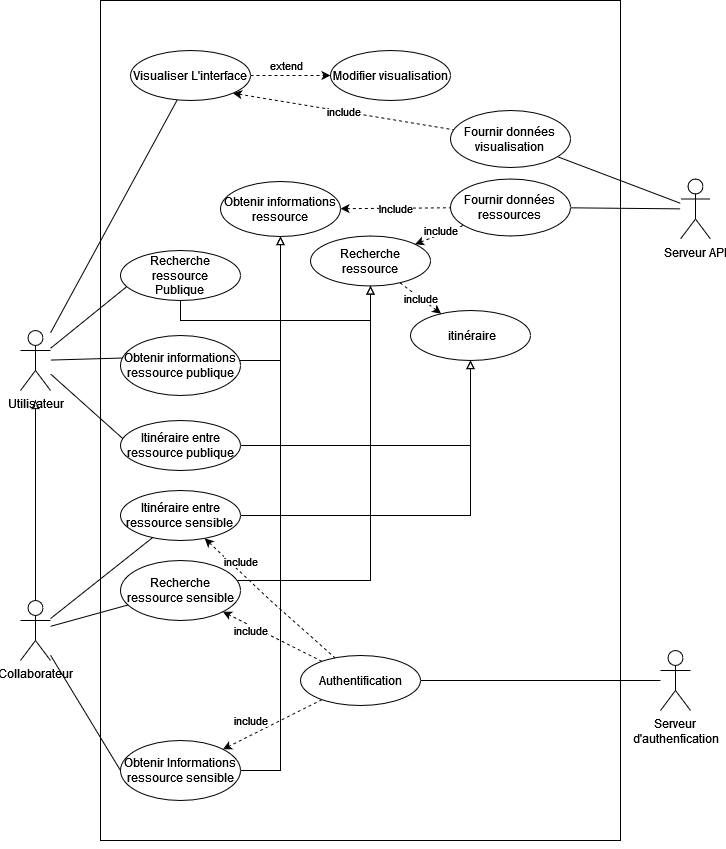

The diagram above was exported from draw.io. Its source (the exported page's mxGraphModel, read from the mxfile embedded in the PNG):
<mxGraphModel dx="970" dy="1773" grid="1" gridSize="10" guides="1" tooltips="1" connect="1" arrows="1" fold="1" page="1" pageScale="1" pageWidth="827" pageHeight="1169" math="0" shadow="0">
  <root>
    <mxCell id="0" />
    <mxCell id="1" parent="0" />
    <mxCell id="70AgNeeiUI-pLNz3HAKs-84" value="" style="rounded=0;whiteSpace=wrap;html=1;fillColor=none;strokeWidth=1;" parent="1" vertex="1">
      <mxGeometry x="140" y="-910" width="520" height="840" as="geometry" />
    </mxCell>
    <mxCell id="70AgNeeiUI-pLNz3HAKs-16" style="rounded=0;orthogonalLoop=1;jettySize=auto;html=1;endArrow=none;endFill=0;shadow=0;sketch=0;" parent="1" source="70AgNeeiUI-pLNz3HAKs-2" target="70AgNeeiUI-pLNz3HAKs-10" edge="1">
      <mxGeometry relative="1" as="geometry">
        <Array as="points" />
        <mxPoint x="90.83666666666663" y="-710" as="sourcePoint" />
      </mxGeometry>
    </mxCell>
    <mxCell id="70AgNeeiUI-pLNz3HAKs-46" style="edgeStyle=none;rounded=0;orthogonalLoop=1;jettySize=auto;html=1;strokeColor=default;endArrow=none;endFill=0;" parent="1" source="70AgNeeiUI-pLNz3HAKs-2" target="70AgNeeiUI-pLNz3HAKs-44" edge="1">
      <mxGeometry relative="1" as="geometry">
        <Array as="points">
          <mxPoint x="180" y="-635" />
        </Array>
      </mxGeometry>
    </mxCell>
    <mxCell id="70AgNeeiUI-pLNz3HAKs-66" style="edgeStyle=none;rounded=0;orthogonalLoop=1;jettySize=auto;html=1;entryX=0.025;entryY=0.375;entryDx=0;entryDy=0;entryPerimeter=0;endArrow=none;endFill=0;strokeColor=default;" parent="1" source="70AgNeeiUI-pLNz3HAKs-2" target="70AgNeeiUI-pLNz3HAKs-58" edge="1">
      <mxGeometry relative="1" as="geometry" />
    </mxCell>
    <mxCell id="r6WFCASS9kYvWTmPCzGB-18" style="rounded=0;orthogonalLoop=1;jettySize=auto;html=1;endArrow=none;endFill=0;" edge="1" parent="1" source="70AgNeeiUI-pLNz3HAKs-2">
      <mxGeometry relative="1" as="geometry">
        <mxPoint x="170" y="-465" as="targetPoint" />
      </mxGeometry>
    </mxCell>
    <mxCell id="70AgNeeiUI-pLNz3HAKs-2" value="&lt;div&gt;Utilisateur&lt;/div&gt;&lt;div&gt;&lt;br&gt;&lt;/div&gt;&lt;div&gt;&lt;br&gt;&lt;/div&gt;" style="shape=umlActor;verticalLabelPosition=bottom;verticalAlign=top;html=1;outlineConnect=0;" parent="1" vertex="1">
      <mxGeometry x="60" y="-580" width="30" height="60" as="geometry" />
    </mxCell>
    <mxCell id="ypEgNYpsrkIsUNGVZHYJ-5" style="edgeStyle=orthogonalEdgeStyle;rounded=0;orthogonalLoop=1;jettySize=auto;html=1;endArrow=block;endFill=0;" parent="1" source="70AgNeeiUI-pLNz3HAKs-8" target="ypEgNYpsrkIsUNGVZHYJ-1" edge="1">
      <mxGeometry relative="1" as="geometry">
        <Array as="points">
          <mxPoint x="410" y="-330" />
        </Array>
      </mxGeometry>
    </mxCell>
    <mxCell id="70AgNeeiUI-pLNz3HAKs-8" value="Recherche ressource sensible" style="ellipse;whiteSpace=wrap;html=1;" parent="1" vertex="1">
      <mxGeometry x="160" y="-350" width="120" height="60" as="geometry" />
    </mxCell>
    <mxCell id="70AgNeeiUI-pLNz3HAKs-28" style="edgeStyle=none;rounded=0;orthogonalLoop=1;jettySize=auto;html=1;strokeColor=default;endArrow=none;endFill=0;" parent="1" source="70AgNeeiUI-pLNz3HAKs-9" target="70AgNeeiUI-pLNz3HAKs-24" edge="1">
      <mxGeometry relative="1" as="geometry" />
    </mxCell>
    <mxCell id="70AgNeeiUI-pLNz3HAKs-9" value="&lt;div&gt;Serveur &lt;br&gt;&lt;/div&gt;&lt;div&gt;d'authenfication&lt;/div&gt;" style="shape=umlActor;verticalLabelPosition=bottom;verticalAlign=top;html=1;outlineConnect=0;" parent="1" vertex="1">
      <mxGeometry x="700" y="-260" width="30" height="60" as="geometry" />
    </mxCell>
    <mxCell id="70AgNeeiUI-pLNz3HAKs-21" value="extend" style="edgeStyle=none;rounded=0;orthogonalLoop=1;jettySize=auto;html=1;dashed=1;strokeColor=default;" parent="1" source="70AgNeeiUI-pLNz3HAKs-10" target="70AgNeeiUI-pLNz3HAKs-18" edge="1">
      <mxGeometry x="-0.1111" y="10" relative="1" as="geometry">
        <mxPoint as="offset" />
      </mxGeometry>
    </mxCell>
    <mxCell id="r6WFCASS9kYvWTmPCzGB-8" value="include" style="edgeStyle=none;rounded=0;orthogonalLoop=1;jettySize=auto;html=1;dashed=1;endArrow=none;endFill=0;startArrow=classic;startFill=1;exitX=1;exitY=1;exitDx=0;exitDy=0;" edge="1" parent="1" source="70AgNeeiUI-pLNz3HAKs-10" target="r6WFCASS9kYvWTmPCzGB-10">
      <mxGeometry relative="1" as="geometry" />
    </mxCell>
    <mxCell id="70AgNeeiUI-pLNz3HAKs-10" value="Visualiser L'interface" style="ellipse;whiteSpace=wrap;html=1;" parent="1" vertex="1">
      <mxGeometry x="170" y="-860" width="120" height="50" as="geometry" />
    </mxCell>
    <mxCell id="70AgNeeiUI-pLNz3HAKs-72" style="rounded=0;orthogonalLoop=1;jettySize=auto;html=1;endArrow=none;endFill=0;strokeColor=default;" parent="1" source="70AgNeeiUI-pLNz3HAKs-12" target="70AgNeeiUI-pLNz3HAKs-54" edge="1">
      <mxGeometry relative="1" as="geometry" />
    </mxCell>
    <mxCell id="70AgNeeiUI-pLNz3HAKs-12" value="&lt;div&gt;Serveur API&lt;br&gt;&lt;/div&gt;" style="shape=umlActor;verticalLabelPosition=bottom;verticalAlign=top;html=1;outlineConnect=0;" parent="1" vertex="1">
      <mxGeometry x="720" y="-731.5" width="30" height="60" as="geometry" />
    </mxCell>
    <mxCell id="r6WFCASS9kYvWTmPCzGB-23" value="include" style="edgeStyle=none;rounded=0;sketch=0;orthogonalLoop=1;jettySize=auto;html=1;shadow=0;dashed=1;startArrow=classic;startFill=1;endArrow=none;endFill=0;" edge="1" parent="1" source="70AgNeeiUI-pLNz3HAKs-17" target="ypEgNYpsrkIsUNGVZHYJ-1">
      <mxGeometry relative="1" as="geometry" />
    </mxCell>
    <mxCell id="70AgNeeiUI-pLNz3HAKs-17" value="&amp;nbsp;itinéraire" style="ellipse;whiteSpace=wrap;html=1;" parent="1" vertex="1">
      <mxGeometry x="450" y="-600" width="120" height="50" as="geometry" />
    </mxCell>
    <mxCell id="70AgNeeiUI-pLNz3HAKs-18" value="Modifier visualisation" style="ellipse;whiteSpace=wrap;html=1;" parent="1" vertex="1">
      <mxGeometry x="370" y="-860" width="120" height="50" as="geometry" />
    </mxCell>
    <mxCell id="70AgNeeiUI-pLNz3HAKs-25" value="&lt;div&gt;include&lt;/div&gt;" style="edgeStyle=none;rounded=0;orthogonalLoop=1;jettySize=auto;html=1;dashed=1;strokeColor=default;" parent="1" source="70AgNeeiUI-pLNz3HAKs-24" target="70AgNeeiUI-pLNz3HAKs-8" edge="1">
      <mxGeometry x="0.4028" y="4" relative="1" as="geometry">
        <mxPoint y="1" as="offset" />
      </mxGeometry>
    </mxCell>
    <mxCell id="70AgNeeiUI-pLNz3HAKs-67" value="include" style="edgeStyle=none;rounded=0;orthogonalLoop=1;jettySize=auto;html=1;dashed=1;endArrow=classic;endFill=1;strokeColor=default;" parent="1" source="70AgNeeiUI-pLNz3HAKs-24" target="70AgNeeiUI-pLNz3HAKs-56" edge="1">
      <mxGeometry x="0.3218" y="-13" relative="1" as="geometry">
        <mxPoint as="offset" />
      </mxGeometry>
    </mxCell>
    <mxCell id="70AgNeeiUI-pLNz3HAKs-24" value="Authentification" style="ellipse;whiteSpace=wrap;html=1;" parent="1" vertex="1">
      <mxGeometry x="340" y="-255" width="120" height="50" as="geometry" />
    </mxCell>
    <mxCell id="70AgNeeiUI-pLNz3HAKs-33" style="edgeStyle=none;rounded=0;orthogonalLoop=1;jettySize=auto;html=1;strokeColor=default;endArrow=none;endFill=0;" parent="1" source="70AgNeeiUI-pLNz3HAKs-30" target="70AgNeeiUI-pLNz3HAKs-8" edge="1">
      <mxGeometry relative="1" as="geometry" />
    </mxCell>
    <mxCell id="70AgNeeiUI-pLNz3HAKs-38" style="edgeStyle=none;rounded=0;orthogonalLoop=1;jettySize=auto;html=1;strokeColor=default;endArrow=block;endFill=0;" parent="1" source="70AgNeeiUI-pLNz3HAKs-30" edge="1">
      <mxGeometry relative="1" as="geometry">
        <mxPoint x="75" y="-510" as="targetPoint" />
      </mxGeometry>
    </mxCell>
    <mxCell id="70AgNeeiUI-pLNz3HAKs-64" style="edgeStyle=none;rounded=0;orthogonalLoop=1;jettySize=auto;html=1;endArrow=none;endFill=0;strokeColor=default;entryX=0;entryY=0.5;entryDx=0;entryDy=0;" parent="1" source="70AgNeeiUI-pLNz3HAKs-30" target="70AgNeeiUI-pLNz3HAKs-56" edge="1">
      <mxGeometry relative="1" as="geometry" />
    </mxCell>
    <mxCell id="r6WFCASS9kYvWTmPCzGB-19" style="edgeStyle=none;rounded=0;orthogonalLoop=1;jettySize=auto;html=1;endArrow=none;endFill=0;" edge="1" parent="1" source="70AgNeeiUI-pLNz3HAKs-30" target="r6WFCASS9kYvWTmPCzGB-15">
      <mxGeometry relative="1" as="geometry" />
    </mxCell>
    <mxCell id="70AgNeeiUI-pLNz3HAKs-30" value="&lt;div&gt;Collaborateur&lt;/div&gt;&lt;div&gt;&lt;br&gt;&lt;/div&gt;" style="shape=umlActor;verticalLabelPosition=bottom;verticalAlign=top;html=1;outlineConnect=0;" parent="1" vertex="1">
      <mxGeometry x="60" y="-310" width="30" height="60" as="geometry" />
    </mxCell>
    <mxCell id="ypEgNYpsrkIsUNGVZHYJ-4" style="edgeStyle=orthogonalEdgeStyle;rounded=0;orthogonalLoop=1;jettySize=auto;html=1;endArrow=block;endFill=0;" parent="1" source="70AgNeeiUI-pLNz3HAKs-44" target="ypEgNYpsrkIsUNGVZHYJ-1" edge="1">
      <mxGeometry relative="1" as="geometry">
        <Array as="points">
          <mxPoint x="220" y="-590" />
          <mxPoint x="410" y="-590" />
        </Array>
      </mxGeometry>
    </mxCell>
    <mxCell id="70AgNeeiUI-pLNz3HAKs-44" value="&lt;div&gt;Recherche&lt;/div&gt;&lt;div&gt;ressource &lt;br&gt;&lt;/div&gt;&lt;div&gt;Publique&lt;br&gt;&lt;/div&gt;" style="ellipse;whiteSpace=wrap;html=1;" parent="1" vertex="1">
      <mxGeometry x="160" y="-660" width="120" height="50" as="geometry" />
    </mxCell>
    <mxCell id="70AgNeeiUI-pLNz3HAKs-54" value="Fournir données &lt;br&gt;ressources" style="ellipse;whiteSpace=wrap;html=1;" parent="1" vertex="1">
      <mxGeometry x="490" y="-731.5" width="120" height="57" as="geometry" />
    </mxCell>
    <mxCell id="70AgNeeiUI-pLNz3HAKs-55" style="edgeStyle=none;rounded=0;orthogonalLoop=1;jettySize=auto;html=1;exitX=1;exitY=0;exitDx=0;exitDy=0;dashed=1;endArrow=block;endFill=0;strokeColor=default;" parent="1" source="70AgNeeiUI-pLNz3HAKs-10" target="70AgNeeiUI-pLNz3HAKs-10" edge="1">
      <mxGeometry relative="1" as="geometry" />
    </mxCell>
    <mxCell id="r6WFCASS9kYvWTmPCzGB-6" style="edgeStyle=orthogonalEdgeStyle;rounded=0;orthogonalLoop=1;jettySize=auto;html=1;endArrow=block;endFill=0;" edge="1" parent="1" source="70AgNeeiUI-pLNz3HAKs-56" target="r6WFCASS9kYvWTmPCzGB-3">
      <mxGeometry relative="1" as="geometry">
        <Array as="points">
          <mxPoint x="320" y="-140" />
        </Array>
      </mxGeometry>
    </mxCell>
    <mxCell id="70AgNeeiUI-pLNz3HAKs-56" value="Obtenir Informations ressource sensible" style="ellipse;whiteSpace=wrap;html=1;" parent="1" vertex="1">
      <mxGeometry x="160" y="-170" width="120" height="60" as="geometry" />
    </mxCell>
    <mxCell id="r6WFCASS9kYvWTmPCzGB-5" style="edgeStyle=orthogonalEdgeStyle;rounded=0;orthogonalLoop=1;jettySize=auto;html=1;entryX=0.5;entryY=1;entryDx=0;entryDy=0;endArrow=block;endFill=0;" edge="1" parent="1" source="70AgNeeiUI-pLNz3HAKs-58" target="r6WFCASS9kYvWTmPCzGB-3">
      <mxGeometry relative="1" as="geometry">
        <Array as="points">
          <mxPoint x="320" y="-550" />
        </Array>
      </mxGeometry>
    </mxCell>
    <mxCell id="70AgNeeiUI-pLNz3HAKs-58" value="Obtenir informations ressource publique" style="ellipse;whiteSpace=wrap;html=1;" parent="1" vertex="1">
      <mxGeometry x="160" y="-575" width="120" height="60" as="geometry" />
    </mxCell>
    <mxCell id="70AgNeeiUI-pLNz3HAKs-69" style="edgeStyle=none;rounded=0;orthogonalLoop=1;jettySize=auto;html=1;exitX=0;exitY=1;exitDx=0;exitDy=0;dashed=1;endArrow=classic;endFill=1;strokeColor=default;" parent="1" source="70AgNeeiUI-pLNz3HAKs-44" target="70AgNeeiUI-pLNz3HAKs-44" edge="1">
      <mxGeometry relative="1" as="geometry" />
    </mxCell>
    <mxCell id="70AgNeeiUI-pLNz3HAKs-85" style="edgeStyle=none;rounded=0;orthogonalLoop=1;jettySize=auto;html=1;exitX=1;exitY=0.5;exitDx=0;exitDy=0;dashed=1;endArrow=classic;endFill=1;strokeColor=default;" parent="1" source="70AgNeeiUI-pLNz3HAKs-84" target="70AgNeeiUI-pLNz3HAKs-84" edge="1">
      <mxGeometry relative="1" as="geometry" />
    </mxCell>
    <mxCell id="r6WFCASS9kYvWTmPCzGB-9" value="include" style="edgeStyle=none;rounded=0;orthogonalLoop=1;jettySize=auto;html=1;dashed=1;endArrow=none;endFill=0;startArrow=classic;startFill=1;" edge="1" parent="1" source="ypEgNYpsrkIsUNGVZHYJ-1" target="70AgNeeiUI-pLNz3HAKs-54">
      <mxGeometry x="0.1022" y="4" relative="1" as="geometry">
        <mxPoint y="1" as="offset" />
      </mxGeometry>
    </mxCell>
    <mxCell id="ypEgNYpsrkIsUNGVZHYJ-1" value="Recherche ressource" style="ellipse;whiteSpace=wrap;html=1;" parent="1" vertex="1">
      <mxGeometry x="349.99999999999994" y="-674.5" width="120" height="50" as="geometry" />
    </mxCell>
    <mxCell id="ypEgNYpsrkIsUNGVZHYJ-7" style="edgeStyle=orthogonalEdgeStyle;rounded=0;orthogonalLoop=1;jettySize=auto;html=1;exitX=0.5;exitY=1;exitDx=0;exitDy=0;endArrow=block;endFill=0;" parent="1" source="70AgNeeiUI-pLNz3HAKs-84" target="70AgNeeiUI-pLNz3HAKs-84" edge="1">
      <mxGeometry relative="1" as="geometry" />
    </mxCell>
    <mxCell id="r6WFCASS9kYvWTmPCzGB-7" value="Include" style="rounded=0;orthogonalLoop=1;jettySize=auto;html=1;endArrow=none;endFill=0;dashed=1;startArrow=classic;startFill=1;" edge="1" parent="1" source="r6WFCASS9kYvWTmPCzGB-3" target="70AgNeeiUI-pLNz3HAKs-54">
      <mxGeometry relative="1" as="geometry" />
    </mxCell>
    <mxCell id="r6WFCASS9kYvWTmPCzGB-3" value="Obtenir informations ressource" style="ellipse;whiteSpace=wrap;html=1;" vertex="1" parent="1">
      <mxGeometry x="260" y="-729" width="120" height="55" as="geometry" />
    </mxCell>
    <mxCell id="r6WFCASS9kYvWTmPCzGB-11" style="edgeStyle=none;rounded=0;orthogonalLoop=1;jettySize=auto;html=1;endArrow=none;endFill=0;" edge="1" parent="1" source="r6WFCASS9kYvWTmPCzGB-10" target="70AgNeeiUI-pLNz3HAKs-12">
      <mxGeometry relative="1" as="geometry" />
    </mxCell>
    <mxCell id="r6WFCASS9kYvWTmPCzGB-10" value="Fournir données &lt;br&gt;visualisation" style="ellipse;whiteSpace=wrap;html=1;" vertex="1" parent="1">
      <mxGeometry x="490" y="-800" width="120" height="57" as="geometry" />
    </mxCell>
    <mxCell id="r6WFCASS9kYvWTmPCzGB-14" style="edgeStyle=orthogonalEdgeStyle;rounded=0;orthogonalLoop=1;jettySize=auto;html=1;endArrow=block;endFill=0;" edge="1" parent="1" source="r6WFCASS9kYvWTmPCzGB-13" target="70AgNeeiUI-pLNz3HAKs-17">
      <mxGeometry relative="1" as="geometry" />
    </mxCell>
    <mxCell id="r6WFCASS9kYvWTmPCzGB-13" value="&lt;div&gt;Itinéraire entre ressource publique&lt;/div&gt;" style="ellipse;whiteSpace=wrap;html=1;" vertex="1" parent="1">
      <mxGeometry x="160" y="-490" width="120" height="50" as="geometry" />
    </mxCell>
    <mxCell id="r6WFCASS9kYvWTmPCzGB-16" style="edgeStyle=orthogonalEdgeStyle;rounded=0;orthogonalLoop=1;jettySize=auto;html=1;endArrow=block;endFill=0;" edge="1" parent="1" source="r6WFCASS9kYvWTmPCzGB-15" target="70AgNeeiUI-pLNz3HAKs-17">
      <mxGeometry relative="1" as="geometry" />
    </mxCell>
    <mxCell id="r6WFCASS9kYvWTmPCzGB-24" value="&lt;div&gt;include&lt;/div&gt;" style="edgeStyle=none;rounded=0;sketch=0;orthogonalLoop=1;jettySize=auto;html=1;shadow=0;dashed=1;startArrow=classic;startFill=1;endArrow=none;endFill=0;" edge="1" parent="1" source="r6WFCASS9kYvWTmPCzGB-15" target="70AgNeeiUI-pLNz3HAKs-24">
      <mxGeometry x="-0.5228" y="8" relative="1" as="geometry">
        <Array as="points">
          <mxPoint x="310" y="-310" />
        </Array>
        <mxPoint as="offset" />
      </mxGeometry>
    </mxCell>
    <mxCell id="r6WFCASS9kYvWTmPCzGB-15" value="&lt;div&gt;Itinéraire entre ressource sensible&lt;br&gt;&lt;/div&gt;" style="ellipse;whiteSpace=wrap;html=1;" vertex="1" parent="1">
      <mxGeometry x="160" y="-420" width="120" height="50" as="geometry" />
    </mxCell>
  </root>
</mxGraphModel>